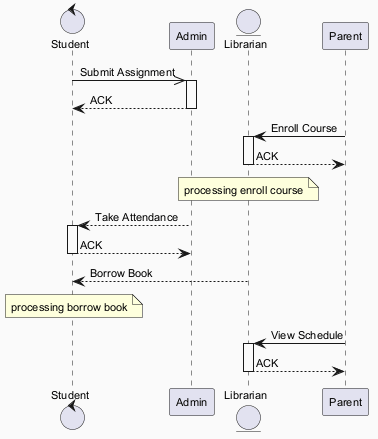

The diagram above was rendered by PlantUML. Its source (embedded in the PNG):
@startuml
skinparam backgroundColor #FAFAFA
skinparam classBackgroundColor #FFF3E0
skinparam classBorderColor #E65100
skinparam defaultFontSize 11
control "Student" as S
participant "Admin" as A
entity "Librarian" as L
participant "Parent" as P
S ->> A : Submit Assignment
activate A
A --> S : ACK
deactivate A
P -> L : Enroll Course
activate L
L --> P : ACK
deactivate L
note over L : processing enroll course
A --> S : Take Attendance
activate S
S --> A : ACK
deactivate S
L --> S : Borrow Book
note over S : processing borrow book
P -> L : View Schedule
activate L
L --> P : ACK
deactivate L
@enduml